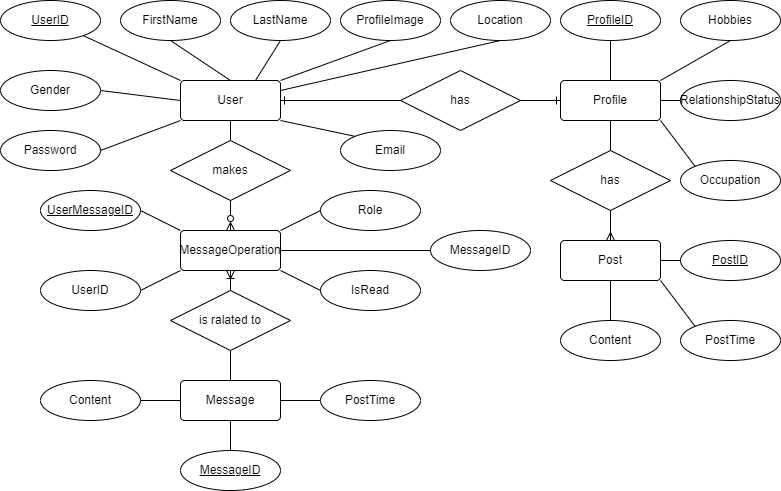

The diagram above was exported from draw.io. Its source (the exported page's mxGraphModel, read from the mxfile embedded in the PNG):
<mxGraphModel dx="1050" dy="621" grid="1" gridSize="10" guides="1" tooltips="1" connect="1" arrows="1" fold="1" page="1" pageScale="1" pageWidth="1100" pageHeight="850" math="0" shadow="0">
  <root>
    <mxCell id="0" />
    <mxCell id="1" parent="0" />
    <mxCell id="vlvvyyTx8MY5STmwO9Qv-1" value="User" style="rounded=1;arcSize=10;whiteSpace=wrap;html=1;align=center;" parent="1" vertex="1">
      <mxGeometry x="200" y="120" width="100" height="40" as="geometry" />
    </mxCell>
    <mxCell id="vlvvyyTx8MY5STmwO9Qv-4" value="Profile" style="rounded=1;arcSize=10;whiteSpace=wrap;html=1;align=center;" parent="1" vertex="1">
      <mxGeometry x="580" y="120" width="100" height="40" as="geometry" />
    </mxCell>
    <mxCell id="vlvvyyTx8MY5STmwO9Qv-5" value="Message" style="rounded=1;arcSize=10;whiteSpace=wrap;html=1;align=center;" parent="1" vertex="1">
      <mxGeometry x="200" y="420" width="100" height="40" as="geometry" />
    </mxCell>
    <mxCell id="vlvvyyTx8MY5STmwO9Qv-12" value="" style="edgeStyle=none;rounded=0;orthogonalLoop=1;jettySize=auto;html=1;endArrow=none;endFill=0;entryX=0;entryY=0;entryDx=0;entryDy=0;" parent="1" source="vlvvyyTx8MY5STmwO9Qv-8" target="vlvvyyTx8MY5STmwO9Qv-1" edge="1">
      <mxGeometry relative="1" as="geometry" />
    </mxCell>
    <mxCell id="vlvvyyTx8MY5STmwO9Qv-8" value="&lt;u&gt;UserID&lt;/u&gt;" style="ellipse;whiteSpace=wrap;html=1;align=center;strokeColor=default;strokeWidth=1;" parent="1" vertex="1">
      <mxGeometry x="20" y="40" width="100" height="40" as="geometry" />
    </mxCell>
    <mxCell id="vlvvyyTx8MY5STmwO9Qv-14" value="FirstName" style="ellipse;whiteSpace=wrap;html=1;align=center;strokeColor=default;strokeWidth=1;" parent="1" vertex="1">
      <mxGeometry x="140" y="40" width="100" height="40" as="geometry" />
    </mxCell>
    <mxCell id="vlvvyyTx8MY5STmwO9Qv-15" value="LastName" style="ellipse;whiteSpace=wrap;html=1;align=center;strokeColor=default;strokeWidth=1;" parent="1" vertex="1">
      <mxGeometry x="250" y="40" width="100" height="40" as="geometry" />
    </mxCell>
    <mxCell id="vlvvyyTx8MY5STmwO9Qv-16" value="" style="edgeStyle=none;rounded=0;orthogonalLoop=1;jettySize=auto;html=1;endArrow=none;endFill=0;entryX=0.5;entryY=0;entryDx=0;entryDy=0;exitX=0.5;exitY=1;exitDx=0;exitDy=0;" parent="1" source="vlvvyyTx8MY5STmwO9Qv-14" target="vlvvyyTx8MY5STmwO9Qv-1" edge="1">
      <mxGeometry relative="1" as="geometry">
        <mxPoint x="89" y="56" as="sourcePoint" />
        <mxPoint x="165" y="100" as="targetPoint" />
      </mxGeometry>
    </mxCell>
    <mxCell id="vlvvyyTx8MY5STmwO9Qv-17" value="" style="edgeStyle=none;rounded=0;orthogonalLoop=1;jettySize=auto;html=1;endArrow=none;endFill=0;exitX=0.5;exitY=1;exitDx=0;exitDy=0;entryX=0.75;entryY=0;entryDx=0;entryDy=0;" parent="1" source="vlvvyyTx8MY5STmwO9Qv-15" target="vlvvyyTx8MY5STmwO9Qv-1" edge="1">
      <mxGeometry relative="1" as="geometry">
        <mxPoint x="99" y="66" as="sourcePoint" />
        <mxPoint x="175" y="110" as="targetPoint" />
      </mxGeometry>
    </mxCell>
    <mxCell id="vlvvyyTx8MY5STmwO9Qv-18" value="Gender" style="ellipse;whiteSpace=wrap;html=1;align=center;strokeColor=default;strokeWidth=1;" parent="1" vertex="1">
      <mxGeometry x="20" y="110" width="100" height="40" as="geometry" />
    </mxCell>
    <mxCell id="vlvvyyTx8MY5STmwO9Qv-19" value="Password" style="ellipse;whiteSpace=wrap;html=1;align=center;strokeColor=default;strokeWidth=1;" parent="1" vertex="1">
      <mxGeometry x="20" y="170" width="100" height="40" as="geometry" />
    </mxCell>
    <mxCell id="vlvvyyTx8MY5STmwO9Qv-20" value="Email" style="ellipse;whiteSpace=wrap;html=1;align=center;strokeColor=default;strokeWidth=1;" parent="1" vertex="1">
      <mxGeometry x="360" y="170" width="100" height="40" as="geometry" />
    </mxCell>
    <mxCell id="vlvvyyTx8MY5STmwO9Qv-21" value="ProfileImage" style="ellipse;whiteSpace=wrap;html=1;align=center;strokeColor=default;strokeWidth=1;" parent="1" vertex="1">
      <mxGeometry x="360" y="40" width="100" height="40" as="geometry" />
    </mxCell>
    <mxCell id="vlvvyyTx8MY5STmwO9Qv-22" value="Location" style="ellipse;whiteSpace=wrap;html=1;align=center;strokeColor=default;strokeWidth=1;" parent="1" vertex="1">
      <mxGeometry x="470" y="40" width="100" height="40" as="geometry" />
    </mxCell>
    <mxCell id="vlvvyyTx8MY5STmwO9Qv-24" value="" style="edgeStyle=none;rounded=0;orthogonalLoop=1;jettySize=auto;html=1;endArrow=none;endFill=0;exitX=0.5;exitY=1;exitDx=0;exitDy=0;entryX=1;entryY=0;entryDx=0;entryDy=0;" parent="1" source="vlvvyyTx8MY5STmwO9Qv-21" edge="1" target="vlvvyyTx8MY5STmwO9Qv-1">
      <mxGeometry relative="1" as="geometry">
        <mxPoint x="300" y="60" as="sourcePoint" />
        <mxPoint x="240" y="93" as="targetPoint" />
      </mxGeometry>
    </mxCell>
    <mxCell id="vlvvyyTx8MY5STmwO9Qv-25" value="" style="edgeStyle=none;rounded=0;orthogonalLoop=1;jettySize=auto;html=1;endArrow=none;endFill=0;exitX=0.5;exitY=1;exitDx=0;exitDy=0;entryX=1;entryY=0.25;entryDx=0;entryDy=0;" parent="1" source="vlvvyyTx8MY5STmwO9Qv-22" target="vlvvyyTx8MY5STmwO9Qv-1" edge="1">
      <mxGeometry relative="1" as="geometry">
        <mxPoint x="310" y="70" as="sourcePoint" />
        <mxPoint x="240" y="110" as="targetPoint" />
      </mxGeometry>
    </mxCell>
    <mxCell id="vlvvyyTx8MY5STmwO9Qv-26" value="" style="edgeStyle=none;rounded=0;orthogonalLoop=1;jettySize=auto;html=1;endArrow=none;endFill=0;exitX=0;exitY=0.5;exitDx=0;exitDy=0;entryX=1;entryY=0.5;entryDx=0;entryDy=0;" parent="1" source="vlvvyyTx8MY5STmwO9Qv-1" target="vlvvyyTx8MY5STmwO9Qv-18" edge="1">
      <mxGeometry relative="1" as="geometry">
        <mxPoint x="320" y="80" as="sourcePoint" />
        <mxPoint x="245" y="120" as="targetPoint" />
      </mxGeometry>
    </mxCell>
    <mxCell id="vlvvyyTx8MY5STmwO9Qv-27" value="" style="edgeStyle=none;rounded=0;orthogonalLoop=1;jettySize=auto;html=1;endArrow=none;endFill=0;exitX=0;exitY=1;exitDx=0;exitDy=0;entryX=1;entryY=0.5;entryDx=0;entryDy=0;" parent="1" source="vlvvyyTx8MY5STmwO9Qv-1" target="vlvvyyTx8MY5STmwO9Qv-19" edge="1">
      <mxGeometry relative="1" as="geometry">
        <mxPoint x="330" y="90" as="sourcePoint" />
        <mxPoint x="255" y="130" as="targetPoint" />
      </mxGeometry>
    </mxCell>
    <mxCell id="vlvvyyTx8MY5STmwO9Qv-28" value="" style="edgeStyle=none;rounded=0;orthogonalLoop=1;jettySize=auto;html=1;endArrow=none;endFill=0;exitX=1;exitY=1;exitDx=0;exitDy=0;entryX=0;entryY=0;entryDx=0;entryDy=0;" parent="1" source="vlvvyyTx8MY5STmwO9Qv-1" target="vlvvyyTx8MY5STmwO9Qv-20" edge="1">
      <mxGeometry relative="1" as="geometry">
        <mxPoint x="340" y="100" as="sourcePoint" />
        <mxPoint x="265" y="140" as="targetPoint" />
      </mxGeometry>
    </mxCell>
    <mxCell id="vlvvyyTx8MY5STmwO9Qv-29" value="has" style="shape=rhombus;perimeter=rhombusPerimeter;whiteSpace=wrap;html=1;align=center;" parent="1" vertex="1">
      <mxGeometry x="420" y="110" width="120" height="60" as="geometry" />
    </mxCell>
    <mxCell id="vlvvyyTx8MY5STmwO9Qv-30" value="" style="edgeStyle=none;rounded=0;orthogonalLoop=1;jettySize=auto;html=1;endArrow=ERone;endFill=0;exitX=0;exitY=0.5;exitDx=0;exitDy=0;entryX=1;entryY=0.5;entryDx=0;entryDy=0;" parent="1" source="vlvvyyTx8MY5STmwO9Qv-29" target="vlvvyyTx8MY5STmwO9Qv-1" edge="1">
      <mxGeometry relative="1" as="geometry">
        <mxPoint x="540" y="60" as="sourcePoint" />
        <mxPoint x="250" y="120" as="targetPoint" />
      </mxGeometry>
    </mxCell>
    <mxCell id="vlvvyyTx8MY5STmwO9Qv-32" value="" style="edgeStyle=none;rounded=0;orthogonalLoop=1;jettySize=auto;html=1;endArrow=none;endFill=0;exitX=0;exitY=0.5;exitDx=0;exitDy=0;entryX=1;entryY=0.5;entryDx=0;entryDy=0;startArrow=ERone;startFill=0;" parent="1" source="vlvvyyTx8MY5STmwO9Qv-4" target="vlvvyyTx8MY5STmwO9Qv-29" edge="1">
      <mxGeometry relative="1" as="geometry">
        <mxPoint x="430" y="120" as="sourcePoint" />
        <mxPoint x="250" y="120" as="targetPoint" />
      </mxGeometry>
    </mxCell>
    <mxCell id="vlvvyyTx8MY5STmwO9Qv-33" value="&lt;u&gt;ProfileID&lt;/u&gt;" style="ellipse;whiteSpace=wrap;html=1;align=center;strokeColor=default;strokeWidth=1;" parent="1" vertex="1">
      <mxGeometry x="580" y="40" width="100" height="40" as="geometry" />
    </mxCell>
    <mxCell id="vlvvyyTx8MY5STmwO9Qv-34" value="Hobbies" style="ellipse;whiteSpace=wrap;html=1;align=center;strokeColor=default;strokeWidth=1;" parent="1" vertex="1">
      <mxGeometry x="700" y="40" width="100" height="40" as="geometry" />
    </mxCell>
    <mxCell id="vlvvyyTx8MY5STmwO9Qv-35" value="RelationshipStatus" style="ellipse;whiteSpace=wrap;html=1;align=center;strokeColor=default;strokeWidth=1;" parent="1" vertex="1">
      <mxGeometry x="700" y="120" width="100" height="40" as="geometry" />
    </mxCell>
    <mxCell id="vlvvyyTx8MY5STmwO9Qv-36" value="Occupation" style="ellipse;whiteSpace=wrap;html=1;align=center;strokeColor=default;strokeWidth=1;" parent="1" vertex="1">
      <mxGeometry x="700" y="200" width="100" height="40" as="geometry" />
    </mxCell>
    <mxCell id="vlvvyyTx8MY5STmwO9Qv-37" value="" style="edgeStyle=none;rounded=0;orthogonalLoop=1;jettySize=auto;html=1;endArrow=none;endFill=0;exitX=0.5;exitY=1;exitDx=0;exitDy=0;entryX=0.5;entryY=0;entryDx=0;entryDy=0;" parent="1" source="vlvvyyTx8MY5STmwO9Qv-33" target="vlvvyyTx8MY5STmwO9Qv-4" edge="1">
      <mxGeometry relative="1" as="geometry">
        <mxPoint x="710" y="60" as="sourcePoint" />
        <mxPoint x="650" y="60" as="targetPoint" />
      </mxGeometry>
    </mxCell>
    <mxCell id="vlvvyyTx8MY5STmwO9Qv-38" value="" style="edgeStyle=none;rounded=0;orthogonalLoop=1;jettySize=auto;html=1;endArrow=none;endFill=0;exitX=1;exitY=0;exitDx=0;exitDy=0;entryX=0.5;entryY=1;entryDx=0;entryDy=0;" parent="1" source="vlvvyyTx8MY5STmwO9Qv-4" target="vlvvyyTx8MY5STmwO9Qv-34" edge="1">
      <mxGeometry relative="1" as="geometry">
        <mxPoint x="620" y="130" as="sourcePoint" />
        <mxPoint x="560" y="130" as="targetPoint" />
      </mxGeometry>
    </mxCell>
    <mxCell id="vlvvyyTx8MY5STmwO9Qv-39" value="" style="edgeStyle=none;rounded=0;orthogonalLoop=1;jettySize=auto;html=1;endArrow=none;endFill=0;exitX=0;exitY=0.5;exitDx=0;exitDy=0;entryX=1;entryY=0.5;entryDx=0;entryDy=0;" parent="1" source="vlvvyyTx8MY5STmwO9Qv-35" target="vlvvyyTx8MY5STmwO9Qv-4" edge="1">
      <mxGeometry relative="1" as="geometry">
        <mxPoint x="630" y="140" as="sourcePoint" />
        <mxPoint x="570" y="140" as="targetPoint" />
      </mxGeometry>
    </mxCell>
    <mxCell id="vlvvyyTx8MY5STmwO9Qv-40" value="" style="edgeStyle=none;rounded=0;orthogonalLoop=1;jettySize=auto;html=1;endArrow=none;endFill=0;entryX=0;entryY=0;entryDx=0;entryDy=0;exitX=1;exitY=1;exitDx=0;exitDy=0;" parent="1" source="vlvvyyTx8MY5STmwO9Qv-4" target="vlvvyyTx8MY5STmwO9Qv-36" edge="1">
      <mxGeometry relative="1" as="geometry">
        <mxPoint x="670" y="140" as="sourcePoint" />
        <mxPoint x="580" y="150" as="targetPoint" />
      </mxGeometry>
    </mxCell>
    <mxCell id="vlvvyyTx8MY5STmwO9Qv-47" value="" style="edgeStyle=none;rounded=0;orthogonalLoop=1;jettySize=auto;html=1;endArrow=none;endFill=0;exitX=0.5;exitY=1;exitDx=0;exitDy=0;entryX=0.5;entryY=0;entryDx=0;entryDy=0;" parent="1" target="vlvvyyTx8MY5STmwO9Qv-5" edge="1">
      <mxGeometry relative="1" as="geometry">
        <mxPoint x="250" y="390" as="sourcePoint" />
        <mxPoint x="430" y="420" as="targetPoint" />
      </mxGeometry>
    </mxCell>
    <mxCell id="vlvvyyTx8MY5STmwO9Qv-50" value="Content" style="ellipse;whiteSpace=wrap;html=1;align=center;strokeColor=default;strokeWidth=1;" parent="1" vertex="1">
      <mxGeometry x="60" y="420" width="100" height="40" as="geometry" />
    </mxCell>
    <mxCell id="vlvvyyTx8MY5STmwO9Qv-51" value="IsRead" style="ellipse;whiteSpace=wrap;html=1;align=center;strokeColor=default;strokeWidth=1;" parent="1" vertex="1">
      <mxGeometry x="340" y="310" width="100" height="40" as="geometry" />
    </mxCell>
    <mxCell id="vlvvyyTx8MY5STmwO9Qv-55" value="Role" style="ellipse;whiteSpace=wrap;html=1;align=center;strokeColor=default;strokeWidth=1;" parent="1" vertex="1">
      <mxGeometry x="340" y="230" width="100" height="40" as="geometry" />
    </mxCell>
    <mxCell id="vlvvyyTx8MY5STmwO9Qv-56" value="UserID" style="ellipse;whiteSpace=wrap;html=1;align=center;strokeColor=default;strokeWidth=1;" parent="1" vertex="1">
      <mxGeometry x="60" y="310" width="100" height="40" as="geometry" />
    </mxCell>
    <mxCell id="vlvvyyTx8MY5STmwO9Qv-57" value="" style="edgeStyle=none;rounded=0;orthogonalLoop=1;jettySize=auto;html=1;endArrow=none;endFill=0;exitX=0.5;exitY=1;exitDx=0;exitDy=0;entryX=0.5;entryY=0;entryDx=0;entryDy=0;" parent="1" source="vlvvyyTx8MY5STmwO9Qv-1" target="xiuDdEiVjnkLFA11rgYY-4" edge="1">
      <mxGeometry relative="1" as="geometry">
        <mxPoint x="255.96000000000004" y="410" as="sourcePoint" />
        <mxPoint x="250" y="240" as="targetPoint" />
      </mxGeometry>
    </mxCell>
    <mxCell id="vlvvyyTx8MY5STmwO9Qv-61" value="" style="edgeStyle=none;rounded=0;orthogonalLoop=1;jettySize=auto;html=1;endArrow=none;endFill=0;exitX=0;exitY=0.5;exitDx=0;exitDy=0;entryX=1;entryY=0.5;entryDx=0;entryDy=0;" parent="1" source="vlvvyyTx8MY5STmwO9Qv-5" target="vlvvyyTx8MY5STmwO9Qv-50" edge="1">
      <mxGeometry relative="1" as="geometry">
        <mxPoint x="195" y="250" as="sourcePoint" />
        <mxPoint x="115" y="376" as="targetPoint" />
      </mxGeometry>
    </mxCell>
    <mxCell id="vlvvyyTx8MY5STmwO9Qv-70" value="&lt;u&gt;MessageID&lt;/u&gt;" style="ellipse;whiteSpace=wrap;html=1;align=center;strokeColor=default;strokeWidth=1;" parent="1" vertex="1">
      <mxGeometry x="200" y="490" width="100" height="40" as="geometry" />
    </mxCell>
    <mxCell id="vlvvyyTx8MY5STmwO9Qv-82" value="" style="edgeStyle=none;rounded=0;orthogonalLoop=1;jettySize=auto;html=1;endArrow=none;endFill=0;exitX=0.5;exitY=0;exitDx=0;exitDy=0;entryX=0.5;entryY=1;entryDx=0;entryDy=0;" parent="1" source="vlvvyyTx8MY5STmwO9Qv-70" target="vlvvyyTx8MY5STmwO9Qv-5" edge="1">
      <mxGeometry relative="1" as="geometry">
        <mxPoint x="176" y="390" as="sourcePoint" />
        <mxPoint x="140" y="440" as="targetPoint" />
      </mxGeometry>
    </mxCell>
    <mxCell id="Xj6K0iVOdFsQDDuePjTm-1" value="Post" style="rounded=1;arcSize=10;whiteSpace=wrap;html=1;align=center;" parent="1" vertex="1">
      <mxGeometry x="580" y="280" width="100" height="40" as="geometry" />
    </mxCell>
    <mxCell id="Xj6K0iVOdFsQDDuePjTm-2" value="" style="edgeStyle=none;rounded=0;orthogonalLoop=1;jettySize=auto;html=1;endArrow=none;endFill=0;exitX=0.5;exitY=0;exitDx=0;exitDy=0;startArrow=ERmany;startFill=0;entryX=0.5;entryY=1;entryDx=0;entryDy=0;" parent="1" source="Xj6K0iVOdFsQDDuePjTm-1" target="Xj6K0iVOdFsQDDuePjTm-10" edge="1">
      <mxGeometry relative="1" as="geometry">
        <mxPoint x="490" y="250" as="sourcePoint" />
        <mxPoint x="680" y="220" as="targetPoint" />
      </mxGeometry>
    </mxCell>
    <mxCell id="Xj6K0iVOdFsQDDuePjTm-3" value="Content" style="ellipse;whiteSpace=wrap;html=1;align=center;strokeColor=default;strokeWidth=1;" parent="1" vertex="1">
      <mxGeometry x="580" y="360" width="100" height="40" as="geometry" />
    </mxCell>
    <mxCell id="Xj6K0iVOdFsQDDuePjTm-4" value="PostTime" style="ellipse;whiteSpace=wrap;html=1;align=center;strokeColor=default;strokeWidth=1;" parent="1" vertex="1">
      <mxGeometry x="700" y="360" width="100" height="40" as="geometry" />
    </mxCell>
    <mxCell id="Xj6K0iVOdFsQDDuePjTm-5" value="&lt;u&gt;PostID&lt;/u&gt;" style="ellipse;whiteSpace=wrap;html=1;align=center;strokeColor=default;strokeWidth=1;" parent="1" vertex="1">
      <mxGeometry x="700" y="280" width="100" height="40" as="geometry" />
    </mxCell>
    <mxCell id="Xj6K0iVOdFsQDDuePjTm-7" value="" style="edgeStyle=none;rounded=0;orthogonalLoop=1;jettySize=auto;html=1;endArrow=none;endFill=0;exitX=1;exitY=0.5;exitDx=0;exitDy=0;" parent="1" source="Xj6K0iVOdFsQDDuePjTm-1" target="Xj6K0iVOdFsQDDuePjTm-5" edge="1">
      <mxGeometry relative="1" as="geometry">
        <mxPoint x="685" y="140" as="sourcePoint" />
        <mxPoint x="750" y="200" as="targetPoint" />
      </mxGeometry>
    </mxCell>
    <mxCell id="Xj6K0iVOdFsQDDuePjTm-8" value="" style="edgeStyle=none;rounded=0;orthogonalLoop=1;jettySize=auto;html=1;endArrow=none;endFill=0;exitX=0.5;exitY=1;exitDx=0;exitDy=0;entryX=0.5;entryY=0;entryDx=0;entryDy=0;" parent="1" source="Xj6K0iVOdFsQDDuePjTm-1" target="Xj6K0iVOdFsQDDuePjTm-3" edge="1">
      <mxGeometry relative="1" as="geometry">
        <mxPoint x="750" y="310" as="sourcePoint" />
        <mxPoint x="770" y="310" as="targetPoint" />
      </mxGeometry>
    </mxCell>
    <mxCell id="Xj6K0iVOdFsQDDuePjTm-9" value="" style="edgeStyle=none;rounded=0;orthogonalLoop=1;jettySize=auto;html=1;endArrow=none;endFill=0;exitX=1;exitY=1;exitDx=0;exitDy=0;entryX=0;entryY=0;entryDx=0;entryDy=0;" parent="1" source="Xj6K0iVOdFsQDDuePjTm-1" target="Xj6K0iVOdFsQDDuePjTm-4" edge="1">
      <mxGeometry relative="1" as="geometry">
        <mxPoint x="760" y="320" as="sourcePoint" />
        <mxPoint x="780" y="320" as="targetPoint" />
      </mxGeometry>
    </mxCell>
    <mxCell id="Xj6K0iVOdFsQDDuePjTm-10" value="has" style="shape=rhombus;perimeter=rhombusPerimeter;whiteSpace=wrap;html=1;align=center;" parent="1" vertex="1">
      <mxGeometry x="570" y="190" width="120" height="60" as="geometry" />
    </mxCell>
    <mxCell id="Xj6K0iVOdFsQDDuePjTm-14" value="" style="edgeStyle=none;rounded=0;orthogonalLoop=1;jettySize=auto;html=1;endArrow=none;endFill=0;entryX=0.5;entryY=0;entryDx=0;entryDy=0;exitX=0.5;exitY=1;exitDx=0;exitDy=0;" parent="1" source="vlvvyyTx8MY5STmwO9Qv-4" target="Xj6K0iVOdFsQDDuePjTm-10" edge="1">
      <mxGeometry relative="1" as="geometry">
        <mxPoint x="685" y="140" as="sourcePoint" />
        <mxPoint x="750" y="200" as="targetPoint" />
      </mxGeometry>
    </mxCell>
    <mxCell id="xiuDdEiVjnkLFA11rgYY-2" style="edgeStyle=orthogonalEdgeStyle;rounded=0;orthogonalLoop=1;jettySize=auto;html=1;exitX=0.5;exitY=1;exitDx=0;exitDy=0;" edge="1" parent="1" source="vlvvyyTx8MY5STmwO9Qv-18" target="vlvvyyTx8MY5STmwO9Qv-18">
      <mxGeometry relative="1" as="geometry" />
    </mxCell>
    <mxCell id="xiuDdEiVjnkLFA11rgYY-4" value="makes" style="shape=rhombus;perimeter=rhombusPerimeter;whiteSpace=wrap;html=1;align=center;" vertex="1" parent="1">
      <mxGeometry x="190" y="180" width="120" height="60" as="geometry" />
    </mxCell>
    <mxCell id="xiuDdEiVjnkLFA11rgYY-6" value="MessageOperation" style="rounded=1;arcSize=10;whiteSpace=wrap;html=1;align=center;" vertex="1" parent="1">
      <mxGeometry x="200" y="270" width="100" height="40" as="geometry" />
    </mxCell>
    <mxCell id="xiuDdEiVjnkLFA11rgYY-8" value="is ralated to" style="shape=rhombus;perimeter=rhombusPerimeter;whiteSpace=wrap;html=1;align=center;" vertex="1" parent="1">
      <mxGeometry x="190" y="330" width="120" height="60" as="geometry" />
    </mxCell>
    <mxCell id="xiuDdEiVjnkLFA11rgYY-11" value="" style="edgeStyle=none;rounded=0;orthogonalLoop=1;jettySize=auto;html=1;endArrow=none;endFill=0;exitX=0.5;exitY=1;exitDx=0;exitDy=0;entryX=0.5;entryY=0;entryDx=0;entryDy=0;startArrow=ERoneToMany;startFill=0;" edge="1" parent="1" source="xiuDdEiVjnkLFA11rgYY-6" target="xiuDdEiVjnkLFA11rgYY-8">
      <mxGeometry relative="1" as="geometry">
        <mxPoint x="260" y="120" as="sourcePoint" />
        <mxPoint x="250" y="320" as="targetPoint" />
      </mxGeometry>
    </mxCell>
    <mxCell id="xiuDdEiVjnkLFA11rgYY-12" value="&lt;u&gt;UserMessageID&lt;/u&gt;" style="ellipse;whiteSpace=wrap;html=1;align=center;strokeColor=default;strokeWidth=1;" vertex="1" parent="1">
      <mxGeometry x="60" y="230" width="100" height="40" as="geometry" />
    </mxCell>
    <mxCell id="xiuDdEiVjnkLFA11rgYY-14" value="" style="edgeStyle=none;rounded=0;orthogonalLoop=1;jettySize=auto;html=1;endArrow=none;endFill=0;exitX=1;exitY=0.5;exitDx=0;exitDy=0;entryX=0;entryY=1;entryDx=0;entryDy=0;" edge="1" parent="1" source="vlvvyyTx8MY5STmwO9Qv-56" target="xiuDdEiVjnkLFA11rgYY-6">
      <mxGeometry relative="1" as="geometry">
        <mxPoint x="210" y="460" as="sourcePoint" />
        <mxPoint x="170" y="460" as="targetPoint" />
      </mxGeometry>
    </mxCell>
    <mxCell id="xiuDdEiVjnkLFA11rgYY-15" value="" style="edgeStyle=none;rounded=0;orthogonalLoop=1;jettySize=auto;html=1;endArrow=none;endFill=0;exitX=1;exitY=0.5;exitDx=0;exitDy=0;entryX=0;entryY=0;entryDx=0;entryDy=0;" edge="1" parent="1" source="xiuDdEiVjnkLFA11rgYY-12" target="xiuDdEiVjnkLFA11rgYY-6">
      <mxGeometry relative="1" as="geometry">
        <mxPoint x="220" y="470" as="sourcePoint" />
        <mxPoint x="180" y="470" as="targetPoint" />
      </mxGeometry>
    </mxCell>
    <mxCell id="xiuDdEiVjnkLFA11rgYY-16" value="" style="edgeStyle=none;rounded=0;orthogonalLoop=1;jettySize=auto;html=1;endArrow=none;endFill=0;exitX=0;exitY=0.5;exitDx=0;exitDy=0;entryX=1;entryY=0;entryDx=0;entryDy=0;" edge="1" parent="1" source="vlvvyyTx8MY5STmwO9Qv-55" target="xiuDdEiVjnkLFA11rgYY-6">
      <mxGeometry relative="1" as="geometry">
        <mxPoint x="230" y="480" as="sourcePoint" />
        <mxPoint x="190" y="480" as="targetPoint" />
      </mxGeometry>
    </mxCell>
    <mxCell id="xiuDdEiVjnkLFA11rgYY-17" value="" style="edgeStyle=none;rounded=0;orthogonalLoop=1;jettySize=auto;html=1;endArrow=none;endFill=0;exitX=0;exitY=0.5;exitDx=0;exitDy=0;entryX=1;entryY=1;entryDx=0;entryDy=0;" edge="1" parent="1" source="vlvvyyTx8MY5STmwO9Qv-51" target="xiuDdEiVjnkLFA11rgYY-6">
      <mxGeometry relative="1" as="geometry">
        <mxPoint x="240" y="490" as="sourcePoint" />
        <mxPoint x="200" y="490" as="targetPoint" />
      </mxGeometry>
    </mxCell>
    <mxCell id="xiuDdEiVjnkLFA11rgYY-18" value="PostTime" style="ellipse;whiteSpace=wrap;html=1;align=center;strokeColor=default;strokeWidth=1;" vertex="1" parent="1">
      <mxGeometry x="340" y="420" width="100" height="40" as="geometry" />
    </mxCell>
    <mxCell id="xiuDdEiVjnkLFA11rgYY-20" value="" style="edgeStyle=none;rounded=0;orthogonalLoop=1;jettySize=auto;html=1;endArrow=none;endFill=0;exitX=0;exitY=0.5;exitDx=0;exitDy=0;entryX=1;entryY=0.5;entryDx=0;entryDy=0;" edge="1" parent="1" source="xiuDdEiVjnkLFA11rgYY-18" target="vlvvyyTx8MY5STmwO9Qv-5">
      <mxGeometry relative="1" as="geometry">
        <mxPoint x="350" y="330" as="sourcePoint" />
        <mxPoint x="310" y="310" as="targetPoint" />
      </mxGeometry>
    </mxCell>
    <mxCell id="xiuDdEiVjnkLFA11rgYY-26" value="" style="edgeStyle=none;rounded=0;orthogonalLoop=1;jettySize=auto;html=1;endArrow=none;endFill=0;exitX=0.5;exitY=0;exitDx=0;exitDy=0;entryX=0.5;entryY=1;entryDx=0;entryDy=0;startArrow=ERzeroToMany;startFill=0;" edge="1" parent="1" source="xiuDdEiVjnkLFA11rgYY-6" target="xiuDdEiVjnkLFA11rgYY-4">
      <mxGeometry relative="1" as="geometry">
        <mxPoint x="210" y="160" as="sourcePoint" />
        <mxPoint x="230" y="250" as="targetPoint" />
      </mxGeometry>
    </mxCell>
    <mxCell id="xiuDdEiVjnkLFA11rgYY-27" value="MessageID" style="ellipse;whiteSpace=wrap;html=1;align=center;strokeColor=default;strokeWidth=1;" vertex="1" parent="1">
      <mxGeometry x="450" y="270" width="100" height="40" as="geometry" />
    </mxCell>
    <mxCell id="xiuDdEiVjnkLFA11rgYY-28" value="" style="edgeStyle=none;rounded=0;orthogonalLoop=1;jettySize=auto;html=1;endArrow=none;endFill=0;exitX=0;exitY=0.5;exitDx=0;exitDy=0;entryX=1;entryY=0.5;entryDx=0;entryDy=0;" edge="1" parent="1" source="xiuDdEiVjnkLFA11rgYY-27" target="xiuDdEiVjnkLFA11rgYY-6">
      <mxGeometry relative="1" as="geometry">
        <mxPoint x="350" y="260" as="sourcePoint" />
        <mxPoint x="310" y="280" as="targetPoint" />
      </mxGeometry>
    </mxCell>
  </root>
</mxGraphModel>